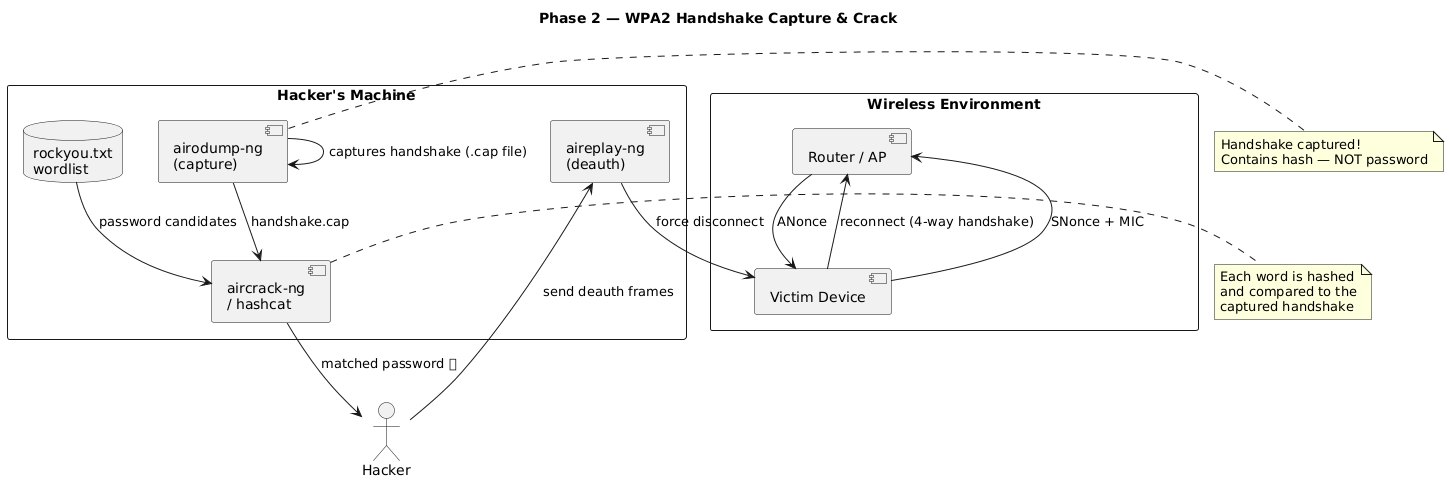

The diagram above was rendered by PlantUML. Its source (embedded in the PNG):
@startuml
title Phase 2 — WPA2 Handshake Capture & Crack

actor "Hacker" as H

rectangle "Hacker's Machine" {
    component "aireplay-ng\n(deauth)" as DEAUTH
    component "airodump-ng\n(capture)" as DUMP
    component "aircrack-ng\n/ hashcat" as CRACK
    database "rockyou.txt\nwordlist" as WL
}

rectangle "Wireless Environment" {
    component "Router / AP" as R
    component "Victim Device" as V
}

H --> DEAUTH : send deauth frames
DEAUTH --> V : force disconnect
V --> R : reconnect (4-way handshake)
R --> V : ANonce
V --> R : SNonce + MIC
DUMP --> DUMP : captures handshake (.cap file)

note right of DUMP
  Handshake captured!
  Contains hash — NOT password
end note

DUMP --> CRACK : handshake.cap
WL --> CRACK : password candidates
CRACK --> H : matched password 🔑

note right of CRACK
  Each word is hashed
  and compared to the
  captured handshake
end note
@enduml